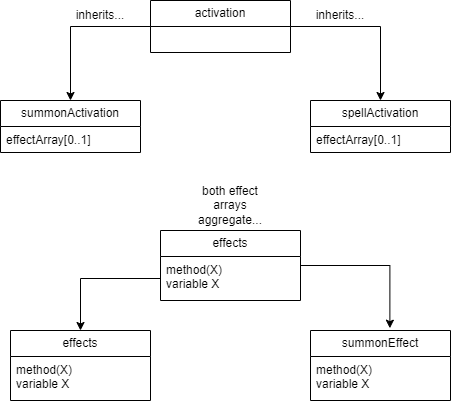

The diagram above was exported from draw.io. Its source (the exported page's mxGraphModel, read from the mxfile embedded in the PNG):
<mxGraphModel dx="794" dy="373" grid="1" gridSize="10" guides="1" tooltips="1" connect="1" arrows="1" fold="1" page="1" pageScale="1" pageWidth="850" pageHeight="1100" math="0" shadow="0">
  <root>
    <mxCell id="0" />
    <mxCell id="1" parent="0" />
    <mxCell id="9hvfrUyoxEEgi7Edieam-24" style="edgeStyle=orthogonalEdgeStyle;rounded=0;orthogonalLoop=1;jettySize=auto;html=1;entryX=0.5;entryY=0;entryDx=0;entryDy=0;" edge="1" parent="1" source="9hvfrUyoxEEgi7Edieam-15" target="9hvfrUyoxEEgi7Edieam-19">
      <mxGeometry relative="1" as="geometry" />
    </mxCell>
    <mxCell id="9hvfrUyoxEEgi7Edieam-29" style="edgeStyle=orthogonalEdgeStyle;rounded=0;orthogonalLoop=1;jettySize=auto;html=1;entryX=0.5;entryY=0;entryDx=0;entryDy=0;" edge="1" parent="1" source="9hvfrUyoxEEgi7Edieam-15" target="9hvfrUyoxEEgi7Edieam-27">
      <mxGeometry relative="1" as="geometry">
        <mxPoint x="510" y="340" as="targetPoint" />
      </mxGeometry>
    </mxCell>
    <mxCell id="9hvfrUyoxEEgi7Edieam-15" value="activation" style="swimlane;fontStyle=0;childLayout=stackLayout;horizontal=1;startSize=26;fillColor=none;horizontalStack=0;resizeParent=1;resizeParentMax=0;resizeLast=0;collapsible=1;marginBottom=0;whiteSpace=wrap;html=1;" vertex="1" parent="1">
      <mxGeometry x="290" y="250" width="140" height="52" as="geometry" />
    </mxCell>
    <mxCell id="9hvfrUyoxEEgi7Edieam-19" value="summonActivation" style="swimlane;fontStyle=0;childLayout=stackLayout;horizontal=1;startSize=26;fillColor=none;horizontalStack=0;resizeParent=1;resizeParentMax=0;resizeLast=0;collapsible=1;marginBottom=0;whiteSpace=wrap;html=1;" vertex="1" parent="1">
      <mxGeometry x="140" y="350" width="140" height="52" as="geometry" />
    </mxCell>
    <mxCell id="9hvfrUyoxEEgi7Edieam-20" value="effectArray[0..1]" style="text;strokeColor=none;fillColor=none;align=left;verticalAlign=top;spacingLeft=4;spacingRight=4;overflow=hidden;rotatable=0;points=[[0,0.5],[1,0.5]];portConstraint=eastwest;whiteSpace=wrap;html=1;" vertex="1" parent="9hvfrUyoxEEgi7Edieam-19">
      <mxGeometry y="26" width="140" height="26" as="geometry" />
    </mxCell>
    <mxCell id="9hvfrUyoxEEgi7Edieam-26" value="inherits..." style="text;html=1;strokeColor=none;fillColor=none;align=center;verticalAlign=middle;whiteSpace=wrap;rounded=0;" vertex="1" parent="1">
      <mxGeometry x="210" y="250" width="60" height="30" as="geometry" />
    </mxCell>
    <mxCell id="9hvfrUyoxEEgi7Edieam-27" value="spellActivation" style="swimlane;fontStyle=0;childLayout=stackLayout;horizontal=1;startSize=26;fillColor=none;horizontalStack=0;resizeParent=1;resizeParentMax=0;resizeLast=0;collapsible=1;marginBottom=0;whiteSpace=wrap;html=1;" vertex="1" parent="1">
      <mxGeometry x="450" y="350" width="140" height="52" as="geometry" />
    </mxCell>
    <mxCell id="9hvfrUyoxEEgi7Edieam-28" value="effectArray[0..1]" style="text;strokeColor=none;fillColor=none;align=left;verticalAlign=top;spacingLeft=4;spacingRight=4;overflow=hidden;rotatable=0;points=[[0,0.5],[1,0.5]];portConstraint=eastwest;whiteSpace=wrap;html=1;" vertex="1" parent="9hvfrUyoxEEgi7Edieam-27">
      <mxGeometry y="26" width="140" height="26" as="geometry" />
    </mxCell>
    <mxCell id="9hvfrUyoxEEgi7Edieam-30" value="inherits..." style="text;html=1;strokeColor=none;fillColor=none;align=center;verticalAlign=middle;whiteSpace=wrap;rounded=0;" vertex="1" parent="1">
      <mxGeometry x="450" y="250" width="60" height="30" as="geometry" />
    </mxCell>
    <mxCell id="9hvfrUyoxEEgi7Edieam-40" style="edgeStyle=orthogonalEdgeStyle;rounded=0;orthogonalLoop=1;jettySize=auto;html=1;entryX=0.567;entryY=-0.033;entryDx=0;entryDy=0;entryPerimeter=0;" edge="1" parent="1" source="9hvfrUyoxEEgi7Edieam-31" target="9hvfrUyoxEEgi7Edieam-38">
      <mxGeometry relative="1" as="geometry" />
    </mxCell>
    <mxCell id="9hvfrUyoxEEgi7Edieam-31" value="effects" style="swimlane;fontStyle=0;childLayout=stackLayout;horizontal=1;startSize=26;fillColor=none;horizontalStack=0;resizeParent=1;resizeParentMax=0;resizeLast=0;collapsible=1;marginBottom=0;whiteSpace=wrap;html=1;" vertex="1" parent="1">
      <mxGeometry x="300" y="480" width="140" height="70" as="geometry" />
    </mxCell>
    <mxCell id="9hvfrUyoxEEgi7Edieam-32" value="method(X)&lt;br&gt;variable X" style="text;strokeColor=none;fillColor=none;align=left;verticalAlign=top;spacingLeft=4;spacingRight=4;overflow=hidden;rotatable=0;points=[[0,0.5],[1,0.5]];portConstraint=eastwest;whiteSpace=wrap;html=1;" vertex="1" parent="9hvfrUyoxEEgi7Edieam-31">
      <mxGeometry y="26" width="140" height="44" as="geometry" />
    </mxCell>
    <mxCell id="9hvfrUyoxEEgi7Edieam-33" value="both effect arrays aggregate..." style="text;html=1;strokeColor=none;fillColor=none;align=center;verticalAlign=middle;whiteSpace=wrap;rounded=0;" vertex="1" parent="1">
      <mxGeometry x="340" y="440" width="60" height="30" as="geometry" />
    </mxCell>
    <mxCell id="9hvfrUyoxEEgi7Edieam-36" value="effects" style="swimlane;fontStyle=0;childLayout=stackLayout;horizontal=1;startSize=26;fillColor=none;horizontalStack=0;resizeParent=1;resizeParentMax=0;resizeLast=0;collapsible=1;marginBottom=0;whiteSpace=wrap;html=1;" vertex="1" parent="1">
      <mxGeometry x="150" y="580" width="140" height="70" as="geometry" />
    </mxCell>
    <mxCell id="9hvfrUyoxEEgi7Edieam-37" value="method(X)&lt;br&gt;variable X" style="text;strokeColor=none;fillColor=none;align=left;verticalAlign=top;spacingLeft=4;spacingRight=4;overflow=hidden;rotatable=0;points=[[0,0.5],[1,0.5]];portConstraint=eastwest;whiteSpace=wrap;html=1;" vertex="1" parent="9hvfrUyoxEEgi7Edieam-36">
      <mxGeometry y="26" width="140" height="44" as="geometry" />
    </mxCell>
    <mxCell id="9hvfrUyoxEEgi7Edieam-38" value="summonEffect" style="swimlane;fontStyle=0;childLayout=stackLayout;horizontal=1;startSize=26;fillColor=none;horizontalStack=0;resizeParent=1;resizeParentMax=0;resizeLast=0;collapsible=1;marginBottom=0;whiteSpace=wrap;html=1;" vertex="1" parent="1">
      <mxGeometry x="450" y="580" width="140" height="70" as="geometry" />
    </mxCell>
    <mxCell id="9hvfrUyoxEEgi7Edieam-39" value="method(X)&lt;br&gt;variable X" style="text;strokeColor=none;fillColor=none;align=left;verticalAlign=top;spacingLeft=4;spacingRight=4;overflow=hidden;rotatable=0;points=[[0,0.5],[1,0.5]];portConstraint=eastwest;whiteSpace=wrap;html=1;" vertex="1" parent="9hvfrUyoxEEgi7Edieam-38">
      <mxGeometry y="26" width="140" height="44" as="geometry" />
    </mxCell>
    <mxCell id="9hvfrUyoxEEgi7Edieam-41" style="edgeStyle=orthogonalEdgeStyle;rounded=0;orthogonalLoop=1;jettySize=auto;html=1;entryX=0.5;entryY=0;entryDx=0;entryDy=0;" edge="1" parent="1" source="9hvfrUyoxEEgi7Edieam-32" target="9hvfrUyoxEEgi7Edieam-36">
      <mxGeometry relative="1" as="geometry" />
    </mxCell>
  </root>
</mxGraphModel>